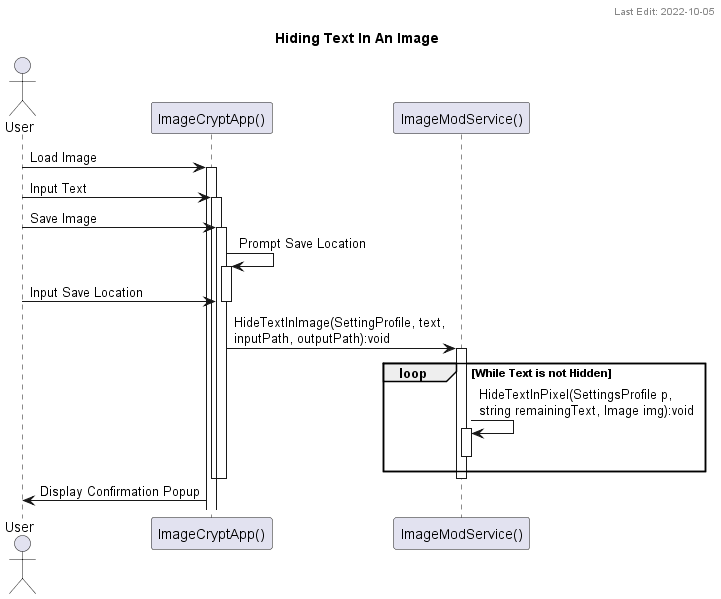

The diagram above was rendered by PlantUML. Its source (embedded in the PNG):
@startuml Hiding Text In an Image
title Hiding Text In An Image
header Last Edit: 2022-10-05

actor       User                    as  user
participant "ImageCryptApp()"       as  gui
participant "ImageModService()"     as  mod

user -> gui ++ : Load Image

user -> gui ++ : Input Text

user -> gui ++ : Save Image

gui -> gui ++ : Prompt Save Location
user -> gui : Input Save Location
gui --

gui -> mod ++ : HideTextInImage(SettingProfile, text,\ninputPath, outputPath):void
loop While Text is not Hidden
    mod -> mod ++ : HideTextInPixel(SettingsProfile p, \nstring remainingText, Image img):void
    mod --
end
mod --
gui --
gui --

gui -> user : Display Confirmation Popup

@enduml